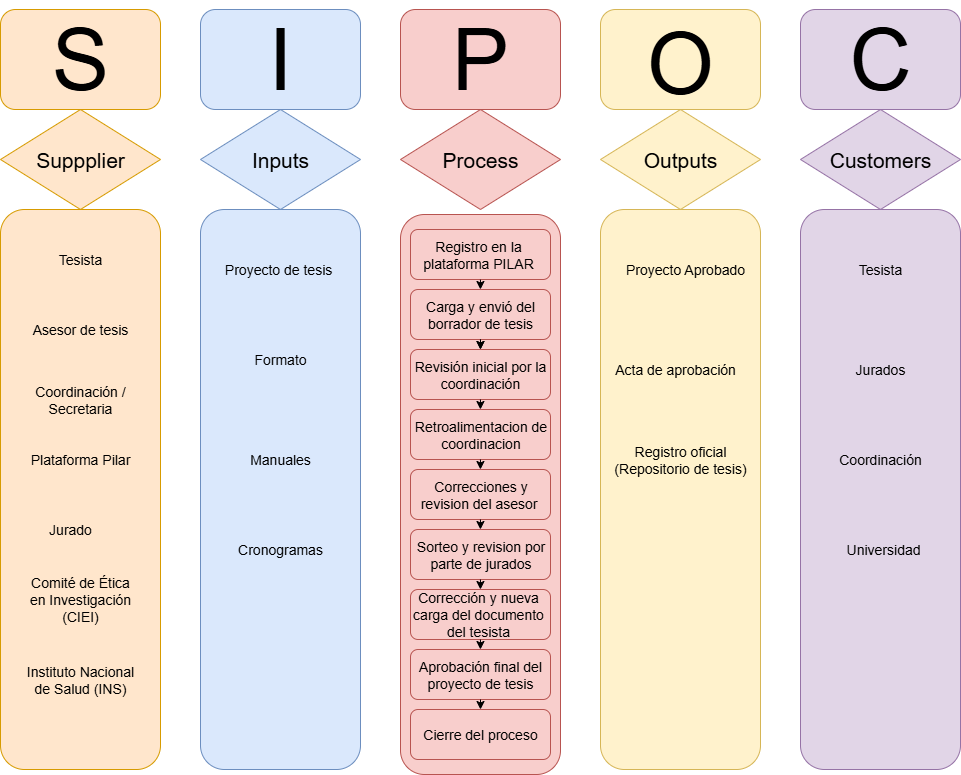

The diagram above was exported from draw.io. Its source (the exported page's mxGraphModel, read from the mxfile embedded in the PNG):
<mxGraphModel dx="2081" dy="971" grid="1" gridSize="10" guides="1" tooltips="1" connect="1" arrows="1" fold="1" page="1" pageScale="1" pageWidth="850" pageHeight="1100" math="0" shadow="0">
  <root>
    <mxCell id="0" />
    <mxCell id="1" parent="0" />
    <mxCell id="iGrUqeQSRP6OjtXNBKPV-1" value="" style="rhombus;whiteSpace=wrap;html=1;fillColor=#ffe6cc;strokeColor=#d79b00;" vertex="1" parent="1">
      <mxGeometry x="80" y="140" width="160" height="100" as="geometry" />
    </mxCell>
    <mxCell id="iGrUqeQSRP6OjtXNBKPV-2" value="" style="rhombus;whiteSpace=wrap;html=1;fillColor=#dae8fc;strokeColor=#6c8ebf;" vertex="1" parent="1">
      <mxGeometry x="280" y="140" width="160" height="100" as="geometry" />
    </mxCell>
    <mxCell id="iGrUqeQSRP6OjtXNBKPV-3" value="" style="rhombus;whiteSpace=wrap;html=1;fillColor=#f8cecc;strokeColor=#b85450;" vertex="1" parent="1">
      <mxGeometry x="480" y="140" width="160" height="100" as="geometry" />
    </mxCell>
    <mxCell id="iGrUqeQSRP6OjtXNBKPV-4" value="" style="rhombus;whiteSpace=wrap;html=1;fillColor=#fff2cc;strokeColor=#d6b656;" vertex="1" parent="1">
      <mxGeometry x="680" y="140" width="160" height="100" as="geometry" />
    </mxCell>
    <mxCell id="iGrUqeQSRP6OjtXNBKPV-5" value="" style="rhombus;whiteSpace=wrap;html=1;fillColor=#e1d5e7;strokeColor=#9673a6;" vertex="1" parent="1">
      <mxGeometry x="880" y="140" width="160" height="100" as="geometry" />
    </mxCell>
    <mxCell id="iGrUqeQSRP6OjtXNBKPV-6" value="" style="rounded=1;whiteSpace=wrap;html=1;fillColor=#ffe6cc;strokeColor=#d79b00;" vertex="1" parent="1">
      <mxGeometry x="80" y="40" width="160" height="100" as="geometry" />
    </mxCell>
    <mxCell id="iGrUqeQSRP6OjtXNBKPV-7" value="" style="rounded=1;whiteSpace=wrap;labelBackgroundColor=light-dark(#22dd8c, #ededed);fillColor=#dae8fc;strokeColor=#6c8ebf;" vertex="1" parent="1">
      <mxGeometry x="280" y="40" width="160" height="100" as="geometry" />
    </mxCell>
    <mxCell id="iGrUqeQSRP6OjtXNBKPV-8" value="" style="rounded=1;whiteSpace=wrap;html=1;fillColor=#f8cecc;strokeColor=#b85450;" vertex="1" parent="1">
      <mxGeometry x="480" y="40" width="160" height="100" as="geometry" />
    </mxCell>
    <mxCell id="iGrUqeQSRP6OjtXNBKPV-9" value="" style="rounded=1;whiteSpace=wrap;html=1;fillColor=#fff2cc;strokeColor=#d6b656;" vertex="1" parent="1">
      <mxGeometry x="680" y="40" width="160" height="100" as="geometry" />
    </mxCell>
    <mxCell id="iGrUqeQSRP6OjtXNBKPV-10" value="" style="rounded=1;whiteSpace=wrap;html=1;fillColor=#e1d5e7;strokeColor=#9673a6;" vertex="1" parent="1">
      <mxGeometry x="880" y="40" width="160" height="100" as="geometry" />
    </mxCell>
    <mxCell id="iGrUqeQSRP6OjtXNBKPV-11" value="" style="rounded=1;whiteSpace=wrap;html=1;fillColor=#ffe6cc;strokeColor=#d79b00;" vertex="1" parent="1">
      <mxGeometry x="80" y="240" width="160" height="560" as="geometry" />
    </mxCell>
    <mxCell id="iGrUqeQSRP6OjtXNBKPV-12" value="" style="rounded=1;whiteSpace=wrap;html=1;fillColor=#dae8fc;strokeColor=#6c8ebf;" vertex="1" parent="1">
      <mxGeometry x="280" y="240" width="160" height="560" as="geometry" />
    </mxCell>
    <mxCell id="iGrUqeQSRP6OjtXNBKPV-13" value="" style="rounded=1;whiteSpace=wrap;html=1;fillColor=#f8cecc;strokeColor=#b85450;" vertex="1" parent="1">
      <mxGeometry x="480" y="245" width="160" height="560" as="geometry" />
    </mxCell>
    <mxCell id="iGrUqeQSRP6OjtXNBKPV-14" value="" style="rounded=1;whiteSpace=wrap;html=1;fillColor=#fff2cc;strokeColor=#d6b656;" vertex="1" parent="1">
      <mxGeometry x="680" y="240" width="160" height="560" as="geometry" />
    </mxCell>
    <mxCell id="iGrUqeQSRP6OjtXNBKPV-15" value="" style="rounded=1;whiteSpace=wrap;html=1;fillColor=#e1d5e7;strokeColor=#9673a6;" vertex="1" parent="1">
      <mxGeometry x="880" y="240" width="160" height="560" as="geometry" />
    </mxCell>
    <mxCell id="iGrUqeQSRP6OjtXNBKPV-16" value="S" style="text;html=1;align=center;verticalAlign=middle;whiteSpace=wrap;rounded=0;strokeWidth=5;fontSize=86;" vertex="1" parent="1">
      <mxGeometry x="110" y="57.5" width="100" height="65" as="geometry" />
    </mxCell>
    <mxCell id="iGrUqeQSRP6OjtXNBKPV-17" value="I" style="text;html=1;align=center;verticalAlign=middle;whiteSpace=wrap;rounded=0;strokeWidth=5;fontSize=86;" vertex="1" parent="1">
      <mxGeometry x="310" y="57.5" width="100" height="65" as="geometry" />
    </mxCell>
    <mxCell id="iGrUqeQSRP6OjtXNBKPV-18" value="P" style="text;html=1;align=center;verticalAlign=middle;whiteSpace=wrap;rounded=0;strokeWidth=5;fontSize=86;" vertex="1" parent="1">
      <mxGeometry x="510" y="57.5" width="100" height="65" as="geometry" />
    </mxCell>
    <mxCell id="iGrUqeQSRP6OjtXNBKPV-19" value="&lt;font style=&quot;font-size: 86px;&quot;&gt;O&lt;/font&gt;" style="text;html=1;align=center;verticalAlign=middle;whiteSpace=wrap;rounded=0;strokeWidth=5;fontSize=98;" vertex="1" parent="1">
      <mxGeometry x="710" y="57.5" width="100" height="65" as="geometry" />
    </mxCell>
    <mxCell id="iGrUqeQSRP6OjtXNBKPV-20" value="C" style="text;html=1;align=center;verticalAlign=middle;whiteSpace=wrap;rounded=0;strokeWidth=5;fontSize=86;" vertex="1" parent="1">
      <mxGeometry x="910" y="57.5" width="100" height="65" as="geometry" />
    </mxCell>
    <mxCell id="iGrUqeQSRP6OjtXNBKPV-21" value="Suppplier" style="text;html=1;align=center;verticalAlign=middle;whiteSpace=wrap;rounded=0;fontSize=21;" vertex="1" parent="1">
      <mxGeometry x="130" y="175" width="60" height="30" as="geometry" />
    </mxCell>
    <mxCell id="iGrUqeQSRP6OjtXNBKPV-22" value="Inputs" style="text;html=1;align=center;verticalAlign=middle;whiteSpace=wrap;rounded=0;fontSize=21;" vertex="1" parent="1">
      <mxGeometry x="330" y="175" width="60" height="30" as="geometry" />
    </mxCell>
    <mxCell id="iGrUqeQSRP6OjtXNBKPV-23" value="Process&lt;span style=&quot;color: rgba(0, 0, 0, 0); font-family: monospace; font-size: 0px; text-align: start; text-wrap-mode: nowrap;&quot;&gt;%3CmxGraphModel%3E%3Croot%3E%3CmxCell%20id%3D%220%22%2F%3E%3CmxCell%20id%3D%221%22%20parent%3D%220%22%2F%3E%3CmxCell%20id%3D%222%22%20value%3D%22Inputs%22%20style%3D%22text%3Bhtml%3D1%3Balign%3Dcenter%3BverticalAlign%3Dmiddle%3BwhiteSpace%3Dwrap%3Brounded%3D0%3BfontSize%3D21%3B%22%20vertex%3D%221%22%20parent%3D%221%22%3E%3CmxGeometry%20x%3D%22330%22%20y%3D%22175%22%20width%3D%2260%22%20height%3D%2230%22%20as%3D%22geometry%22%2F%3E%3C%2FmxCell%3E%3C%2Froot%3E%3C%2FmxGraphModel%3E&lt;/span&gt;" style="text;html=1;align=center;verticalAlign=middle;whiteSpace=wrap;rounded=0;fontSize=21;" vertex="1" parent="1">
      <mxGeometry x="530" y="175" width="60" height="30" as="geometry" />
    </mxCell>
    <mxCell id="iGrUqeQSRP6OjtXNBKPV-24" value="Outputs&lt;span style=&quot;color: rgba(0, 0, 0, 0); font-family: monospace; font-size: 0px; text-align: start; text-wrap-mode: nowrap;&quot;&gt;%3CmxGraphModel%3E%3Croot%3E%3CmxCell%20id%3D%220%22%2F%3E%3CmxCell%20id%3D%221%22%20parent%3D%220%22%2F%3E%3CmxCell%20id%3D%222%22%20value%3D%22Inputs%22%20style%3D%22text%3Bhtml%3D1%3Balign%3Dcenter%3BverticalAlign%3Dmiddle%3BwhiteSpace%3Dwrap%3Brounded%3D0%3BfontSize%3D21%3B%22%20vertex%3D%221%22%20parent%3D%221%22%3E%3CmxGeometry%20x%3D%22330%22%20y%3D%22175%22%20width%3D%2260%22%20height%3D%2230%22%20as%3D%22geometry%22%2F%3E%3C%2FmxCell%3E%3C%2Froot%3E%3C%2FmxGraphModel%3E&lt;/span&gt;" style="text;html=1;align=center;verticalAlign=middle;whiteSpace=wrap;rounded=0;fontSize=21;" vertex="1" parent="1">
      <mxGeometry x="730" y="175" width="60" height="30" as="geometry" />
    </mxCell>
    <mxCell id="iGrUqeQSRP6OjtXNBKPV-25" value="Customers" style="text;html=1;align=center;verticalAlign=middle;whiteSpace=wrap;rounded=0;fontSize=21;" vertex="1" parent="1">
      <mxGeometry x="930" y="175" width="60" height="30" as="geometry" />
    </mxCell>
    <mxCell id="iGrUqeQSRP6OjtXNBKPV-26" value="Tesista" style="text;html=1;align=center;verticalAlign=middle;whiteSpace=wrap;rounded=0;fontSize=14;" vertex="1" parent="1">
      <mxGeometry x="100" y="270" width="120" height="40" as="geometry" />
    </mxCell>
    <mxCell id="iGrUqeQSRP6OjtXNBKPV-27" value="Asesor de tesis" style="text;html=1;align=center;verticalAlign=middle;whiteSpace=wrap;rounded=0;fontSize=14;" vertex="1" parent="1">
      <mxGeometry x="100" y="340" width="120" height="40" as="geometry" />
    </mxCell>
    <mxCell id="iGrUqeQSRP6OjtXNBKPV-28" value="Proyecto de tesis&amp;nbsp;" style="text;html=1;align=center;verticalAlign=middle;whiteSpace=wrap;rounded=0;fontSize=14;" vertex="1" parent="1">
      <mxGeometry x="285" y="280" width="150" height="40" as="geometry" />
    </mxCell>
    <mxCell id="iGrUqeQSRP6OjtXNBKPV-29" value="" style="rounded=1;whiteSpace=wrap;html=1;fillColor=#f8cecc;strokeColor=#b85450;" vertex="1" parent="1">
      <mxGeometry x="490" y="260" width="140" height="50" as="geometry" />
    </mxCell>
    <mxCell id="iGrUqeQSRP6OjtXNBKPV-30" value="Registro en la plataforma PILAR" style="text;html=1;align=center;verticalAlign=middle;whiteSpace=wrap;rounded=0;fontSize=14;" vertex="1" parent="1">
      <mxGeometry x="482.5" y="270" width="150" height="30" as="geometry" />
    </mxCell>
    <mxCell id="iGrUqeQSRP6OjtXNBKPV-31" value="" style="rounded=1;whiteSpace=wrap;html=1;fillColor=#f8cecc;strokeColor=#b85450;" vertex="1" parent="1">
      <mxGeometry x="490" y="320" width="140" height="50" as="geometry" />
    </mxCell>
    <mxCell id="iGrUqeQSRP6OjtXNBKPV-32" value="Carga y envió del borrador de tesis" style="text;html=1;align=center;verticalAlign=middle;whiteSpace=wrap;rounded=0;fontSize=14;" vertex="1" parent="1">
      <mxGeometry x="485" y="330" width="150" height="30" as="geometry" />
    </mxCell>
    <mxCell id="iGrUqeQSRP6OjtXNBKPV-33" value="" style="rounded=1;whiteSpace=wrap;html=1;fillColor=#f8cecc;strokeColor=#b85450;" vertex="1" parent="1">
      <mxGeometry x="490" y="380" width="140" height="50" as="geometry" />
    </mxCell>
    <mxCell id="iGrUqeQSRP6OjtXNBKPV-34" value="Revisión inicial por la coordinación" style="text;html=1;align=center;verticalAlign=middle;whiteSpace=wrap;rounded=0;fontSize=14;" vertex="1" parent="1">
      <mxGeometry x="485" y="390" width="150" height="30" as="geometry" />
    </mxCell>
    <mxCell id="iGrUqeQSRP6OjtXNBKPV-35" value="" style="rounded=1;whiteSpace=wrap;html=1;fillColor=#f8cecc;strokeColor=#b85450;" vertex="1" parent="1">
      <mxGeometry x="490" y="440" width="140" height="50" as="geometry" />
    </mxCell>
    <mxCell id="iGrUqeQSRP6OjtXNBKPV-36" value="Retroalimentacion de coordinacion" style="text;html=1;align=center;verticalAlign=middle;whiteSpace=wrap;rounded=0;fontSize=14;" vertex="1" parent="1">
      <mxGeometry x="487.5" y="450" width="145" height="30" as="geometry" />
    </mxCell>
    <mxCell id="iGrUqeQSRP6OjtXNBKPV-37" value="" style="rounded=1;whiteSpace=wrap;html=1;fillColor=#f8cecc;strokeColor=#b85450;" vertex="1" parent="1">
      <mxGeometry x="490" y="500" width="140" height="50" as="geometry" />
    </mxCell>
    <mxCell id="iGrUqeQSRP6OjtXNBKPV-38" value="Correcciones y revision del asesor&amp;nbsp;" style="text;html=1;align=center;verticalAlign=middle;whiteSpace=wrap;rounded=0;fontSize=14;" vertex="1" parent="1">
      <mxGeometry x="487.5" y="510" width="145" height="30" as="geometry" />
    </mxCell>
    <mxCell id="iGrUqeQSRP6OjtXNBKPV-39" value="" style="rounded=1;whiteSpace=wrap;html=1;fillColor=#f8cecc;strokeColor=#b85450;" vertex="1" parent="1">
      <mxGeometry x="490" y="560" width="140" height="50" as="geometry" />
    </mxCell>
    <mxCell id="iGrUqeQSRP6OjtXNBKPV-40" value="Sorteo y revision por parte de jurados" style="text;html=1;align=center;verticalAlign=middle;whiteSpace=wrap;rounded=0;fontSize=14;" vertex="1" parent="1">
      <mxGeometry x="487.5" y="570" width="145" height="30" as="geometry" />
    </mxCell>
    <mxCell id="iGrUqeQSRP6OjtXNBKPV-41" value="" style="rounded=1;whiteSpace=wrap;html=1;fillColor=#f8cecc;strokeColor=#b85450;" vertex="1" parent="1">
      <mxGeometry x="490" y="620" width="140" height="50" as="geometry" />
    </mxCell>
    <mxCell id="iGrUqeQSRP6OjtXNBKPV-42" value="Corrección y nueva carga del documento del tesista" style="text;html=1;align=center;verticalAlign=middle;whiteSpace=wrap;rounded=0;fontSize=14;" vertex="1" parent="1">
      <mxGeometry x="487.5" y="630" width="140" height="30" as="geometry" />
    </mxCell>
    <mxCell id="iGrUqeQSRP6OjtXNBKPV-43" value="" style="rounded=1;whiteSpace=wrap;html=1;fillColor=#f8cecc;strokeColor=#b85450;" vertex="1" parent="1">
      <mxGeometry x="490" y="680" width="140" height="50" as="geometry" />
    </mxCell>
    <mxCell id="iGrUqeQSRP6OjtXNBKPV-44" value="Aprobación final del proyecto de tesis" style="text;html=1;align=center;verticalAlign=middle;whiteSpace=wrap;rounded=0;fontSize=14;" vertex="1" parent="1">
      <mxGeometry x="490" y="690" width="140" height="30" as="geometry" />
    </mxCell>
    <mxCell id="iGrUqeQSRP6OjtXNBKPV-45" value="" style="rounded=1;whiteSpace=wrap;html=1;fillColor=#f8cecc;strokeColor=#b85450;" vertex="1" parent="1">
      <mxGeometry x="490" y="740" width="140" height="50" as="geometry" />
    </mxCell>
    <mxCell id="iGrUqeQSRP6OjtXNBKPV-46" value="Cierre del proceso" style="text;html=1;align=center;verticalAlign=middle;whiteSpace=wrap;rounded=0;fontSize=14;" vertex="1" parent="1">
      <mxGeometry x="490" y="750" width="140" height="30" as="geometry" />
    </mxCell>
    <mxCell id="iGrUqeQSRP6OjtXNBKPV-47" value="Formato" style="text;html=1;align=center;verticalAlign=middle;whiteSpace=wrap;rounded=0;fontSize=14;" vertex="1" parent="1">
      <mxGeometry x="285" y="370" width="150" height="40" as="geometry" />
    </mxCell>
    <mxCell id="iGrUqeQSRP6OjtXNBKPV-48" value="Manuales" style="text;html=1;align=center;verticalAlign=middle;whiteSpace=wrap;rounded=0;fontSize=14;" vertex="1" parent="1">
      <mxGeometry x="285" y="470" width="150" height="40" as="geometry" />
    </mxCell>
    <mxCell id="iGrUqeQSRP6OjtXNBKPV-49" value="" style="endArrow=classic;html=1;rounded=0;entryX=0.511;entryY=0.001;entryDx=0;entryDy=0;entryPerimeter=0;exitX=0.511;exitY=1.004;exitDx=0;exitDy=0;exitPerimeter=0;" edge="1" parent="1">
      <mxGeometry width="50" height="50" relative="1" as="geometry">
        <mxPoint x="559.9499999999999" y="310.15000000000003" as="sourcePoint" />
        <mxPoint x="559.9499999999999" y="320" as="targetPoint" />
      </mxGeometry>
    </mxCell>
    <mxCell id="iGrUqeQSRP6OjtXNBKPV-50" value="" style="endArrow=classic;html=1;rounded=0;entryX=0.511;entryY=0.001;entryDx=0;entryDy=0;entryPerimeter=0;exitX=0.511;exitY=1.004;exitDx=0;exitDy=0;exitPerimeter=0;" edge="1" parent="1">
      <mxGeometry width="50" height="50" relative="1" as="geometry">
        <mxPoint x="559.95" y="370" as="sourcePoint" />
        <mxPoint x="559.95" y="380" as="targetPoint" />
      </mxGeometry>
    </mxCell>
    <mxCell id="iGrUqeQSRP6OjtXNBKPV-51" value="" style="endArrow=classic;html=1;rounded=0;entryX=0.511;entryY=0.001;entryDx=0;entryDy=0;entryPerimeter=0;exitX=0.511;exitY=1.004;exitDx=0;exitDy=0;exitPerimeter=0;" edge="1" parent="1">
      <mxGeometry width="50" height="50" relative="1" as="geometry">
        <mxPoint x="560" y="370" as="sourcePoint" />
        <mxPoint x="560" y="380" as="targetPoint" />
      </mxGeometry>
    </mxCell>
    <mxCell id="iGrUqeQSRP6OjtXNBKPV-52" value="" style="endArrow=classic;html=1;rounded=0;entryX=0.511;entryY=0.001;entryDx=0;entryDy=0;entryPerimeter=0;exitX=0.511;exitY=1.004;exitDx=0;exitDy=0;exitPerimeter=0;" edge="1" parent="1">
      <mxGeometry width="50" height="50" relative="1" as="geometry">
        <mxPoint x="559.95" y="430" as="sourcePoint" />
        <mxPoint x="559.95" y="440" as="targetPoint" />
      </mxGeometry>
    </mxCell>
    <mxCell id="iGrUqeQSRP6OjtXNBKPV-53" value="" style="endArrow=classic;html=1;rounded=0;entryX=0.511;entryY=0.001;entryDx=0;entryDy=0;entryPerimeter=0;exitX=0.511;exitY=1.004;exitDx=0;exitDy=0;exitPerimeter=0;" edge="1" parent="1">
      <mxGeometry width="50" height="50" relative="1" as="geometry">
        <mxPoint x="559.95" y="490" as="sourcePoint" />
        <mxPoint x="559.95" y="500" as="targetPoint" />
      </mxGeometry>
    </mxCell>
    <mxCell id="iGrUqeQSRP6OjtXNBKPV-54" value="" style="endArrow=classic;html=1;rounded=0;entryX=0.511;entryY=0.001;entryDx=0;entryDy=0;entryPerimeter=0;exitX=0.511;exitY=1.004;exitDx=0;exitDy=0;exitPerimeter=0;" edge="1" parent="1">
      <mxGeometry width="50" height="50" relative="1" as="geometry">
        <mxPoint x="559.95" y="550" as="sourcePoint" />
        <mxPoint x="559.95" y="560" as="targetPoint" />
      </mxGeometry>
    </mxCell>
    <mxCell id="iGrUqeQSRP6OjtXNBKPV-55" value="" style="endArrow=classic;html=1;rounded=0;entryX=0.511;entryY=0.001;entryDx=0;entryDy=0;entryPerimeter=0;exitX=0.511;exitY=1.004;exitDx=0;exitDy=0;exitPerimeter=0;" edge="1" parent="1">
      <mxGeometry width="50" height="50" relative="1" as="geometry">
        <mxPoint x="559.95" y="610" as="sourcePoint" />
        <mxPoint x="559.95" y="620" as="targetPoint" />
      </mxGeometry>
    </mxCell>
    <mxCell id="iGrUqeQSRP6OjtXNBKPV-56" value="" style="endArrow=classic;html=1;rounded=0;entryX=0.511;entryY=0.001;entryDx=0;entryDy=0;entryPerimeter=0;exitX=0.511;exitY=1.004;exitDx=0;exitDy=0;exitPerimeter=0;" edge="1" parent="1">
      <mxGeometry width="50" height="50" relative="1" as="geometry">
        <mxPoint x="559.95" y="670" as="sourcePoint" />
        <mxPoint x="559.95" y="680" as="targetPoint" />
      </mxGeometry>
    </mxCell>
    <mxCell id="iGrUqeQSRP6OjtXNBKPV-57" value="" style="endArrow=classic;html=1;rounded=0;entryX=0.511;entryY=0.001;entryDx=0;entryDy=0;entryPerimeter=0;exitX=0.511;exitY=1.004;exitDx=0;exitDy=0;exitPerimeter=0;" edge="1" parent="1">
      <mxGeometry width="50" height="50" relative="1" as="geometry">
        <mxPoint x="560" y="730" as="sourcePoint" />
        <mxPoint x="560" y="740" as="targetPoint" />
      </mxGeometry>
    </mxCell>
    <mxCell id="iGrUqeQSRP6OjtXNBKPV-58" value="Proyecto Aprobado" style="text;html=1;align=center;verticalAlign=middle;whiteSpace=wrap;rounded=0;fontSize=14;" vertex="1" parent="1">
      <mxGeometry x="690" y="280" width="150" height="40" as="geometry" />
    </mxCell>
    <mxCell id="iGrUqeQSRP6OjtXNBKPV-59" value="Acta de aprobación" style="text;html=1;align=center;verticalAlign=middle;whiteSpace=wrap;rounded=0;fontSize=14;" vertex="1" parent="1">
      <mxGeometry x="680" y="380" width="150" height="40" as="geometry" />
    </mxCell>
    <mxCell id="iGrUqeQSRP6OjtXNBKPV-60" value="Registro oficial (Repositorio de tesis)" style="text;html=1;align=center;verticalAlign=middle;whiteSpace=wrap;rounded=0;fontSize=14;" vertex="1" parent="1">
      <mxGeometry x="685" y="470" width="150" height="40" as="geometry" />
    </mxCell>
    <mxCell id="iGrUqeQSRP6OjtXNBKPV-61" value="Tesista" style="text;html=1;align=center;verticalAlign=middle;whiteSpace=wrap;rounded=0;fontSize=14;" vertex="1" parent="1">
      <mxGeometry x="885" y="280" width="150" height="40" as="geometry" />
    </mxCell>
    <mxCell id="iGrUqeQSRP6OjtXNBKPV-62" value="Jurados" style="text;html=1;align=center;verticalAlign=middle;whiteSpace=wrap;rounded=0;fontSize=14;" vertex="1" parent="1">
      <mxGeometry x="885" y="380" width="150" height="40" as="geometry" />
    </mxCell>
    <mxCell id="iGrUqeQSRP6OjtXNBKPV-63" value="Coordinación" style="text;html=1;align=center;verticalAlign=middle;whiteSpace=wrap;rounded=0;fontSize=14;" vertex="1" parent="1">
      <mxGeometry x="885" y="470" width="150" height="40" as="geometry" />
    </mxCell>
    <mxCell id="iGrUqeQSRP6OjtXNBKPV-64" value="Coordinación / Secretaria" style="text;html=1;align=center;verticalAlign=middle;whiteSpace=wrap;rounded=0;fontSize=14;" vertex="1" parent="1">
      <mxGeometry x="100" y="410" width="120" height="40" as="geometry" />
    </mxCell>
    <mxCell id="iGrUqeQSRP6OjtXNBKPV-65" value="Plataforma Pilar" style="text;html=1;align=center;verticalAlign=middle;whiteSpace=wrap;rounded=0;fontSize=14;" vertex="1" parent="1">
      <mxGeometry x="100" y="470" width="120" height="40" as="geometry" />
    </mxCell>
    <mxCell id="iGrUqeQSRP6OjtXNBKPV-66" value="Jurado" style="text;html=1;align=center;verticalAlign=middle;whiteSpace=wrap;rounded=0;fontSize=14;" vertex="1" parent="1">
      <mxGeometry x="90" y="540" width="120" height="40" as="geometry" />
    </mxCell>
    <mxCell id="iGrUqeQSRP6OjtXNBKPV-67" value="Cronogramas" style="text;html=1;align=center;verticalAlign=middle;whiteSpace=wrap;rounded=0;fontSize=14;" vertex="1" parent="1">
      <mxGeometry x="285" y="560" width="150" height="40" as="geometry" />
    </mxCell>
    <mxCell id="iGrUqeQSRP6OjtXNBKPV-68" value="&lt;blockquote style=&quot;margin: 0 0 0 40px; border: none; padding: 0px;&quot;&gt;Universidad&amp;nbsp;&lt;/blockquote&gt;" style="text;html=1;align=center;verticalAlign=middle;whiteSpace=wrap;rounded=0;fontSize=14;" vertex="1" parent="1">
      <mxGeometry x="870" y="560" width="150" height="40" as="geometry" />
    </mxCell>
    <mxCell id="iGrUqeQSRP6OjtXNBKPV-69" value="Comité de Ética en Investigación (CIEI)" style="text;html=1;align=center;verticalAlign=middle;whiteSpace=wrap;rounded=0;fontSize=14;" vertex="1" parent="1">
      <mxGeometry x="100" y="610" width="120" height="40" as="geometry" />
    </mxCell>
    <mxCell id="iGrUqeQSRP6OjtXNBKPV-70" value="Instituto Nacional de Salud (INS)" style="text;html=1;align=center;verticalAlign=middle;whiteSpace=wrap;rounded=0;fontSize=14;" vertex="1" parent="1">
      <mxGeometry x="100" y="690" width="120" height="40" as="geometry" />
    </mxCell>
  </root>
</mxGraphModel>